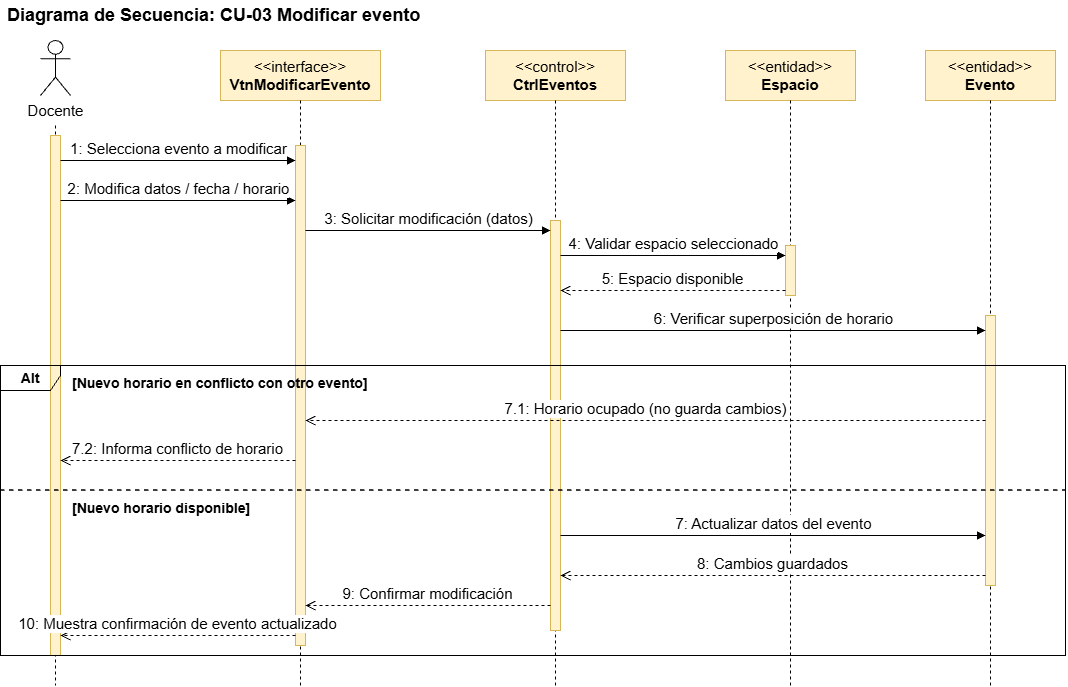

The diagram above was exported from draw.io. Its source (the exported page's mxGraphModel, read from the mxfile embedded in the PNG):
<mxGraphModel dx="1414" dy="743" grid="1" gridSize="10" guides="1" tooltips="1" connect="1" arrows="1" fold="1" page="1" pageScale="1" pageWidth="827" pageHeight="1169" math="0" shadow="0">
  <root>
    <mxCell id="0" />
    <mxCell id="1" parent="0" />
    <mxCell id="title" parent="1" style="text;html=1;align=left;verticalAlign=middle;fontSize=18;" value="&lt;b&gt;Diagrama de Secuencia: CU-03 Modificar evento&lt;/b&gt;" vertex="1">
      <mxGeometry height="30" width="450" x="40" y="15" as="geometry" />
    </mxCell>
    <mxCell id="act" parent="1" style="shape=umlActor;verticalLabelPosition=bottom;verticalAlign=top;html=1;fontSize=15;" value="Docente" vertex="1">
      <mxGeometry height="55" width="30" x="75" y="55" as="geometry" />
    </mxCell>
    <mxCell id="obj1" parent="1" style="rounded=0;whiteSpace=wrap;html=1;fillColor=#fff2cc;strokeColor=#d6b656;fontSize=15;" value="&amp;lt;&amp;lt;interface&amp;gt;&amp;gt;&#10;&lt;b&gt;VtnModificarEvento&lt;/b&gt;" vertex="1">
      <mxGeometry height="50" width="160" x="255" y="65" as="geometry" />
    </mxCell>
    <mxCell id="obj2" parent="1" style="rounded=0;whiteSpace=wrap;html=1;fillColor=#fff2cc;strokeColor=#d6b656;fontSize=15;" value="&amp;lt;&amp;lt;control&amp;gt;&amp;gt;&#10;&lt;b&gt;CtrlEventos&lt;/b&gt;" vertex="1">
      <mxGeometry height="50" width="140" x="520" y="65" as="geometry" />
    </mxCell>
    <mxCell id="obj3" parent="1" style="rounded=0;whiteSpace=wrap;html=1;fillColor=#fff2cc;strokeColor=#d6b656;fontSize=15;" value="&amp;lt;&amp;lt;entidad&amp;gt;&amp;gt;&#10;&lt;b&gt;Espacio&lt;/b&gt;" vertex="1">
      <mxGeometry height="50" width="130" x="760" y="65" as="geometry" />
    </mxCell>
    <mxCell id="obj4" parent="1" style="rounded=0;whiteSpace=wrap;html=1;fillColor=#fff2cc;strokeColor=#d6b656;fontSize=15;" value="&amp;lt;&amp;lt;entidad&amp;gt;&amp;gt;&#10;&lt;b&gt;Evento&lt;/b&gt;" vertex="1">
      <mxGeometry height="50" width="130" x="960" y="65" as="geometry" />
    </mxCell>
    <mxCell id="ll0" edge="1" parent="1" style="endArrow=none;dashed=1;html=1;" value="">
      <mxGeometry relative="1" as="geometry">
        <mxPoint x="90" y="140" as="sourcePoint" />
        <mxPoint x="90" y="700" as="targetPoint" />
      </mxGeometry>
    </mxCell>
    <mxCell id="ll1" edge="1" parent="1" style="endArrow=none;dashed=1;html=1;" value="">
      <mxGeometry relative="1" as="geometry">
        <mxPoint x="335" y="115" as="sourcePoint" />
        <mxPoint x="335" y="700" as="targetPoint" />
      </mxGeometry>
    </mxCell>
    <mxCell id="ll2" edge="1" parent="1" style="endArrow=none;dashed=1;html=1;" value="">
      <mxGeometry relative="1" as="geometry">
        <mxPoint x="590" y="115" as="sourcePoint" />
        <mxPoint x="590" y="700" as="targetPoint" />
      </mxGeometry>
    </mxCell>
    <mxCell id="ll3" edge="1" parent="1" style="endArrow=none;dashed=1;html=1;" value="">
      <mxGeometry relative="1" as="geometry">
        <mxPoint x="825" y="115" as="sourcePoint" />
        <mxPoint x="825" y="700" as="targetPoint" />
      </mxGeometry>
    </mxCell>
    <mxCell id="ll4" edge="1" parent="1" style="endArrow=none;dashed=1;html=1;" value="">
      <mxGeometry relative="1" as="geometry">
        <mxPoint x="1025" y="115" as="sourcePoint" />
        <mxPoint x="1025" y="700" as="targetPoint" />
      </mxGeometry>
    </mxCell>
    <mxCell id="b0" parent="1" style="rounded=0;whiteSpace=wrap;html=1;fillColor=#fff2cc;strokeColor=#d6b656;" value="" vertex="1">
      <mxGeometry height="520" width="10" x="85" y="150" as="geometry" />
    </mxCell>
    <mxCell id="b1" parent="1" style="rounded=0;whiteSpace=wrap;html=1;fillColor=#fff2cc;strokeColor=#d6b656;" value="" vertex="1">
      <mxGeometry height="500" width="10" x="330" y="160" as="geometry" />
    </mxCell>
    <mxCell id="b2" parent="1" style="rounded=0;whiteSpace=wrap;html=1;fillColor=#fff2cc;strokeColor=#d6b656;" value="" vertex="1">
      <mxGeometry height="410" width="10" x="585" y="235" as="geometry" />
    </mxCell>
    <mxCell id="b3" parent="1" style="rounded=0;whiteSpace=wrap;html=1;fillColor=#fff2cc;strokeColor=#d6b656;" value="" vertex="1">
      <mxGeometry height="50" width="10" x="820" y="260" as="geometry" />
    </mxCell>
    <mxCell id="b4" parent="1" style="rounded=0;whiteSpace=wrap;html=1;fillColor=#fff2cc;strokeColor=#d6b656;" value="" vertex="1">
      <mxGeometry height="270" width="10" x="1020" y="330" as="geometry" />
    </mxCell>
    <mxCell id="alt" parent="1" style="shape=umlFrame;whiteSpace=wrap;html=1;width=60;height=25;fillColor=none;strokeColor=#000000;fontSize=14;fontStyle=1;" value="Alt" vertex="1">
      <mxGeometry height="290" width="1065" x="35" y="380" as="geometry" />
    </mxCell>
    <mxCell id="alt_l" edge="1" parent="1" style="endArrow=none;dashed=1;html=1;strokeWidth=1.5;" value="">
      <mxGeometry relative="1" as="geometry">
        <mxPoint x="35" y="505" as="sourcePoint" />
        <mxPoint x="1100" y="505" as="targetPoint" />
      </mxGeometry>
    </mxCell>
    <mxCell id="c1" parent="1" style="text;html=1;align=left;verticalAlign=middle;fontSize=14;" value="&lt;b&gt;[Nuevo horario en conflicto con otro evento]&lt;/b&gt;" vertex="1">
      <mxGeometry height="25" width="330" x="105" y="385" as="geometry" />
    </mxCell>
    <mxCell id="c2" parent="1" style="text;html=1;align=left;verticalAlign=middle;fontSize=14;" value="&lt;b&gt;[Nuevo horario disponible]&lt;/b&gt;" vertex="1">
      <mxGeometry height="25" width="280" x="105" y="510" as="geometry" />
    </mxCell>
    <mxCell id="m1" edge="1" parent="1" style="html=1;verticalAlign=bottom;endArrow=block;endFill=1;fontSize=15;" value="1: Selecciona evento a modificar">
      <mxGeometry relative="1" as="geometry">
        <mxPoint x="95" y="175" as="sourcePoint" />
        <mxPoint x="330" y="175" as="targetPoint" />
      </mxGeometry>
    </mxCell>
    <mxCell id="m2" edge="1" parent="1" style="html=1;verticalAlign=bottom;endArrow=block;endFill=1;fontSize=15;" value="2: Modifica datos / fecha / horario">
      <mxGeometry relative="1" as="geometry">
        <mxPoint x="95" y="215" as="sourcePoint" />
        <mxPoint x="330" y="215" as="targetPoint" />
      </mxGeometry>
    </mxCell>
    <mxCell id="m3" edge="1" parent="1" style="html=1;verticalAlign=bottom;endArrow=block;endFill=1;fontSize=15;" value="3: Solicitar modificación (datos)">
      <mxGeometry relative="1" as="geometry">
        <mxPoint x="340" y="245" as="sourcePoint" />
        <mxPoint x="585" y="245" as="targetPoint" />
      </mxGeometry>
    </mxCell>
    <mxCell id="m4" edge="1" parent="1" style="html=1;verticalAlign=bottom;endArrow=block;endFill=1;fontSize=15;" value="4: Validar espacio seleccionado">
      <mxGeometry relative="1" as="geometry">
        <mxPoint x="595" y="270" as="sourcePoint" />
        <mxPoint x="820" y="270" as="targetPoint" />
      </mxGeometry>
    </mxCell>
    <mxCell id="m5" edge="1" parent="1" style="html=1;verticalAlign=bottom;endArrow=open;dashed=1;endSize=8;fontSize=15;" value="5: Espacio disponible">
      <mxGeometry relative="1" as="geometry">
        <mxPoint x="820" y="305" as="sourcePoint" />
        <mxPoint x="595" y="305" as="targetPoint" />
      </mxGeometry>
    </mxCell>
    <mxCell id="m6" edge="1" parent="1" style="html=1;verticalAlign=bottom;endArrow=block;endFill=1;fontSize=15;" value="6: Verificar superposición de horario">
      <mxGeometry relative="1" as="geometry">
        <mxPoint x="595" y="345" as="sourcePoint" />
        <mxPoint x="1020" y="345" as="targetPoint" />
      </mxGeometry>
    </mxCell>
    <mxCell id="m7" edge="1" parent="1" style="html=1;verticalAlign=bottom;endArrow=open;dashed=1;endSize=8;fontSize=15;" value="7.1: Horario ocupado (no guarda cambios)">
      <mxGeometry relative="1" as="geometry">
        <mxPoint x="1020" y="435" as="sourcePoint" />
        <mxPoint x="340" y="435" as="targetPoint" />
      </mxGeometry>
    </mxCell>
    <mxCell id="m8" edge="1" parent="1" style="html=1;verticalAlign=bottom;endArrow=open;dashed=1;endSize=8;fontSize=15;" value="7.2: Informa conflicto de horario">
      <mxGeometry relative="1" as="geometry">
        <mxPoint x="330" y="475" as="sourcePoint" />
        <mxPoint x="95" y="475" as="targetPoint" />
      </mxGeometry>
    </mxCell>
    <mxCell id="m9" edge="1" parent="1" style="html=1;verticalAlign=bottom;endArrow=block;endFill=1;fontSize=15;" value="7: Actualizar datos del evento">
      <mxGeometry relative="1" as="geometry">
        <mxPoint x="595" y="550" as="sourcePoint" />
        <mxPoint x="1020" y="550" as="targetPoint" />
      </mxGeometry>
    </mxCell>
    <mxCell id="m10" edge="1" parent="1" style="html=1;verticalAlign=bottom;endArrow=open;dashed=1;endSize=8;fontSize=15;" value="8: Cambios guardados">
      <mxGeometry relative="1" as="geometry">
        <mxPoint x="1020" y="590" as="sourcePoint" />
        <mxPoint x="595" y="590" as="targetPoint" />
      </mxGeometry>
    </mxCell>
    <mxCell id="m11" edge="1" parent="1" style="html=1;verticalAlign=bottom;endArrow=open;dashed=1;endSize=8;fontSize=15;" value="9: Confirmar modificación">
      <mxGeometry relative="1" as="geometry">
        <mxPoint x="585" y="620" as="sourcePoint" />
        <mxPoint x="340" y="620" as="targetPoint" />
      </mxGeometry>
    </mxCell>
    <mxCell id="m12" edge="1" parent="1" style="html=1;verticalAlign=bottom;endArrow=open;dashed=1;endSize=8;fontSize=15;" value="10: Muestra confirmación de evento actualizado">
      <mxGeometry relative="1" as="geometry">
        <mxPoint x="330" y="650" as="sourcePoint" />
        <mxPoint x="95" y="650" as="targetPoint" />
      </mxGeometry>
    </mxCell>
  </root>
</mxGraphModel>